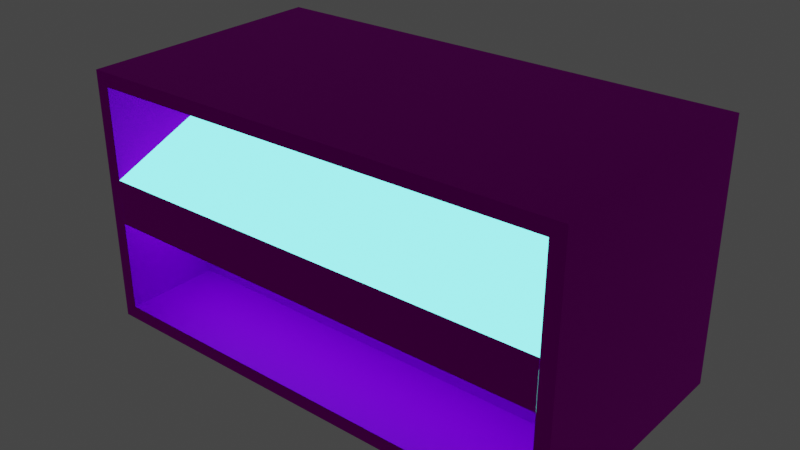 # Source: TE_Archtronic_Magazine.blend  (saved by Blender 2.80.75; exported with 4.5.12 LTS)
import bpy
from mathutils import Matrix  # noqa: F401  (used for matrix-valued properties, if any)

bpy.ops.wm.read_factory_settings(use_empty=True)
scene = bpy.context.scene
scene.name = 'Scene'

# ---- collections
col_collection = bpy.data.collections.new('Collection'); scene.collection.children.link(col_collection)

# ---- images (referenced by path relative to the original .blend; pixels are not part of the script)
import os
ASSET_DIR = os.environ.get("B2B_ASSET_DIR", "")  # directory of the original .blend (textures are referenced by path, not embedded)
HERE = os.path.dirname(os.path.abspath(__file__))  # packed textures are extracted next to this script under _unpacked/

def load_image(name, relpath, width, height, colorspace="sRGB"):
    """Load a texture the original file referenced (path relative to the .blend, or extracted next to this script)."""
    p = next((c for c in (os.path.join(HERE, relpath), os.path.join(ASSET_DIR, relpath)) if relpath and os.path.exists(c)), "")
    if p:
        img = bpy.data.images.load(p, check_existing=True)
        img.name = name
    else:  # same state as the original file: an image datablock whose file is absent (Cycles renders it pink)
        img = bpy.data.images.new(name, width, height)
        img.source = "FILE"
        img.filepath = "//" + (relpath or name)
    img.colorspace_settings.name = colorspace
    return img
img_map__0_016 = load_image('Map #0.016', 'archtronic.png', 1024, 1024, 'sRGB')

# ---- materials (node trees are filled in below, after node groups)
mat_archtronic_004 = bpy.data.materials.new('archtronic.004')
mat_archtronic_004.use_transparent_shadow = False
mat_archtronic_004.diffuse_color = (0.588, 0.588, 0.588, 1.0)
mat_archtronic_004.roughness = 0.8586
mat_archtronic_004.specular_intensity = 0.0
mat_archtronic_004.metallic = 1.0
mat_material_001 = bpy.data.materials.new('Material.001')
mat_material_001.use_transparent_shadow = False

# ---- material node trees
mat_archtronic_004.use_nodes = True; mat_archtronic_004.node_tree.nodes.clear()
_N = mat_archtronic_004.node_tree.nodes; _L = mat_archtronic_004.node_tree.links
n0 = _N.new('ShaderNodeOutputMaterial'); n0.name = 'Material Output'; n0.location = (300, 300)
n1 = _N.new('ShaderNodeBsdfPrincipled'); n1.name = 'Principled BSDF'; n1.location = (10, 300)
n1.distribution = 'GGX'
n1.subsurface_method = 'BURLEY'
n1.inputs[1].default_value = 1.0
n1.inputs[2].default_value = 0.8586
n1.inputs[3].default_value = 1.45
n1.inputs[13].default_value = 0.0
n1.inputs[27].default_value = (0.0, 0.0, 0.0, 1.0)
n1.inputs[28].default_value = 1.0
n2 = _N.new('ShaderNodeNormalMap'); n2.name = 'Normal Map'; n2.location = (-300, -300)
n2.label = 'Normal/Map'
n2.inputs[0].default_value = 0.14
n3 = _N.new('ShaderNodeTexImage'); n3.name = 'Image Texture'; n3.location = (-300, 600)
n3.image = img_map__0_016
_L.new(n1.outputs[0], n0.inputs[0])
_L.new(n2.outputs[0], n1.inputs[5])
_L.new(n3.outputs[0], n1.inputs[0])
n0.is_active_output = True
mat_material_001.use_nodes = True; mat_material_001.node_tree.nodes.clear()
_N = mat_material_001.node_tree.nodes; _L = mat_material_001.node_tree.links
n0 = _N.new('ShaderNodeOutputMaterial'); n0.name = 'Material Output'; n0.location = (300, 300)
n1 = _N.new('ShaderNodeEmission'); n1.name = 'Emission'; n1.location = (40, 220)
n1.inputs[0].default_value = (0.1413, 1.0, 1.0, 1.0)
n1.inputs[1].default_value = 3.0
_L.new(n1.outputs[0], n0.inputs[0])
n0.is_active_output = True

# ---- world
world_world = bpy.data.worlds.new('World'); scene.world = world_world
world_world.use_nodes = True; world_world.node_tree.nodes.clear()
_N = world_world.node_tree.nodes; _L = world_world.node_tree.links
n0 = _N.new('ShaderNodeOutputWorld'); n0.name = 'World Output'; n0.location = (300, 300)
n1 = _N.new('ShaderNodeBackground'); n1.name = 'Background'; n1.location = (10, 300)
n1.inputs[0].default_value = (0.05088, 0.05088, 0.05088, 1.0)
_L.new(n1.outputs[0], n0.inputs[0])
n0.is_active_output = True
world_world.color = (0.05088, 0.05088, 0.05088)
world_world.use_sun_shadow = False
world_world.sun_shadow_jitter_overblur = 0.0

# ---- meshes
me_mesh_021 = bpy.data.meshes.new('Mesh.021')
me_mesh_021.from_pydata([(-1.265, -0.6617, -0.6538), (-1.265, -0.6617, 0.6622), (1.266, -0.6632, 0.6692), (1.266, -0.6514, -0.6793), (-1.193, -0.6619, -0.583), (-1.193, -0.6613, 0.5909), (1.194, -0.663, 0.5975), (1.194, -0.6518, -0.6071), (-1.194, -0.1681, -0.5808), (1.193, -0.158, -0.6049), (-1.194, -0.1674, 0.5931), (1.193, -0.1691, 0.5997), (-1.194, -0.1678, -0.3171), (-1.194, -0.1677, 0.3229), (1.193, -0.1647, 0.3172), (1.193, -0.1625, -0.3289), (-1.193, -0.6619, -0.1134), (-1.193, -0.6618, 0.1213), (1.194, -0.6588, 0.1157), (1.194, -0.6566, -0.1252), (-1.265, 0.6617, -0.6534), (-1.265, 0.6617, 0.6626), (1.266, 0.6632, 0.6696), (1.266, 0.6514, -0.6789), (-1.193, 0.6619, -0.5826), (-1.193, 0.6613, 0.5913), (1.194, 0.663, 0.5979), (1.194, 0.6518, -0.6067), (-1.194, 0.1681, -0.5804), (1.193, 0.158, -0.6045), (-1.194, 0.1674, 0.5935), (1.193, 0.1691, 0.6001), (-1.194, 0.1678, -0.3168), (-1.194, 0.1677, 0.3232), (1.193, 0.1647, 0.3176), (1.193, 0.1625, -0.3286), (-1.193, 0.6619, -0.1131), (-1.193, 0.6618, 0.1217), (1.194, 0.6588, 0.1161), (1.194, 0.6566, -0.1248)], [], [(2, 22, 21), (7, 3, 2), (7, 4, 0), (6, 2, 1), (7, 9, 8), (11, 6, 5), (5, 1, 0), (16, 19, 18), (12, 15, 19), (14, 13, 17), (14, 11, 10), (8, 9, 15), (2, 3, 23), (1, 21, 20), (27, 22, 23), (27, 20, 24), (26, 21, 22), (27, 28, 29), (31, 25, 26), (25, 20, 21), (36, 38, 39), (32, 39, 35), (34, 37, 33), (34, 30, 31), (28, 35, 29), (23, 3, 0), (25, 33, 37), (24, 32, 28), (4, 8, 12), (5, 17, 13), (6, 11, 14), (7, 19, 15), (27, 35, 39), (26, 34, 31), (2, 21, 1), (7, 2, 6), (7, 0, 3), (6, 1, 5), (7, 8, 4), (11, 5, 10), (5, 0, 4), (16, 18, 17), (12, 19, 16), (14, 17, 18), (14, 10, 13), (8, 15, 12), (2, 23, 22), (1, 20, 0), (27, 26, 22), (27, 23, 20), (26, 25, 21), (27, 24, 28), (31, 30, 25), (25, 24, 20), (36, 37, 38), (32, 36, 39), (34, 38, 37), (34, 33, 30), (28, 32, 35), (23, 0, 20), (25, 30, 33), (24, 36, 32), (4, 12, 16), (5, 13, 10), (6, 14, 18), (7, 15, 9), (27, 29, 35), (26, 38, 34)])
me_mesh_021.polygons.foreach_set('material_index', [0, 0, 0, 0, 0, 0, 0, 0, 1, 1, 0, 0, 0, 0, 0, 0, 0, 0, 0, 0, 0, 1, 1, 0, 0, 0, 0, 0, 0, 0, 0, 0, 0, 0, 0, 0, 0, 0, 0, 0, 0, 0, 1, 1, 0, 0, 0, 0, 0, 0, 0, 0, 0, 0, 0, 1, 1, 0, 0, 0, 0, 0, 0, 0, 0, 0, 0, 0])
_uv = me_mesh_021.uv_layers.new(name='UVChannel_1')
_uv.uv.foreach_set('vector', [0.3065, 0.8285, 0.3065, 0.8936, 0.4306, 0.8935, 0.4311, 0.8932, 0.4349, 0.8971, 0.4349, 0.8244, 0.4311, 0.8932, 0.3023, 0.8919, 0.2985, 0.8957, 0.4311, 0.8283, 0.4349, 0.8244, 0.2985, 0.8248, 0.4552, 0.6632, 0.4552, 0.6632, 0.5269, 0.7288, 0.2966, 0.8241, 0.2965, 0.8517, 0.4298, 0.8517, 0.3023, 0.8286, 0.2985, 0.8248, 0.2985, 0.8957, 0.4174, 0.8847, 0.3098, 0.8844, 0.3099, 0.8953, 0.0, 0.0, 0.0, 0.0, 0.0, 0.0, 0.0, 0.0, 0.0, 0.0, 0.0, 0.0, 0.4164, 0.8924, 0.4164, 0.8784, 0.2984, 0.8787, 0.2986, 0.8409, 0.4303, 0.8416, 0.4303, 0.8264, 0.4469, 0.7393, 0.4476, 0.656, 0.528, 0.656, 0.4469, 0.738, 0.5286, 0.738, 0.5286, 0.6567, 0.4291, 0.8943, 0.433, 0.8245, 0.433, 0.8983, 0.4291, 0.8943, 0.2945, 0.8969, 0.2984, 0.893, 0.4291, 0.8284, 0.2945, 0.8249, 0.433, 0.8245, 0.4247, 0.8736, 0.2976, 0.8473, 0.4247, 0.8473, 0.4296, 0.8751, 0.2968, 0.8476, 0.4296, 0.8476, 0.2984, 0.8288, 0.2945, 0.8969, 0.2945, 0.8249, 0.292, 0.8963, 0.4267, 0.8831, 0.4268, 0.8967, 0.0, 0.0, 0.0, 0.0, 0.0, 0.0, 0.0, 0.0, 0.0, 0.0, 0.0, 0.0, 0.4334, 0.8992, 0.2913, 0.8828, 0.4334, 0.8824, 0.2925, 0.8986, 0.4345, 0.8829, 0.4345, 0.8993, 0.2972, 0.8289, 0.2972, 0.8948, 0.4253, 0.8953, 0.3689, 0.8292, 0.3385, 0.8846, 0.3161, 0.8289, 0.3751, 0.8328, 0.3198, 0.8625, 0.3198, 0.833, 0.3896, 0.8331, 0.3331, 0.8333, 0.3331, 0.8635, 0.3799, 0.8362, 0.3394, 0.836, 0.3566, 0.8787, 0.3841, 0.8309, 0.3387, 0.8311, 0.3385, 0.8571, 0.3803, 0.8369, 0.3363, 0.8367, 0.3551, 0.8817, 0.3693, 0.8296, 0.3387, 0.884, 0.3159, 0.8293, 0.3616, 0.8294, 0.3038, 0.8626, 0.304, 0.8296, 0.3065, 0.8285, 0.4306, 0.8935, 0.4306, 0.8286, 0.4311, 0.8932, 0.4349, 0.8244, 0.4311, 0.8283, 0.4311, 0.8932, 0.2985, 0.8957, 0.4349, 0.8971, 0.4311, 0.8283, 0.2985, 0.8248, 0.3023, 0.8286, 0.4552, 0.6632, 0.5269, 0.7288, 0.5269, 0.7288, 0.2966, 0.8241, 0.4298, 0.8517, 0.4298, 0.8241, 0.3023, 0.8286, 0.2985, 0.8957, 0.3023, 0.8919, 0.4174, 0.8847, 0.3099, 0.8953, 0.4174, 0.8953, 0.0, 0.0, 0.0, 0.0, 0.0, 0.0, 0.0, 0.0, 0.0, 0.0, 0.0, 0.0, 0.4164, 0.8924, 0.2984, 0.8787, 0.2984, 0.8921, 0.2986, 0.8409, 0.4303, 0.8264, 0.2985, 0.8264, 0.4469, 0.7393, 0.528, 0.656, 0.5288, 0.7393, 0.4469, 0.738, 0.5286, 0.6567, 0.4469, 0.6567, 0.4291, 0.8943, 0.4291, 0.8284, 0.433, 0.8245, 0.4291, 0.8943, 0.433, 0.8983, 0.2945, 0.8969, 0.4291, 0.8284, 0.2984, 0.8288, 0.2945, 0.8249, 0.4247, 0.8736, 0.2975, 0.8736, 0.2976, 0.8473, 0.4296, 0.8751, 0.2967, 0.8751, 0.2968, 0.8476, 0.2984, 0.8288, 0.2984, 0.893, 0.2945, 0.8969, 0.292, 0.8963, 0.2919, 0.8831, 0.4267, 0.8831, 0.0, 0.0, 0.0, 0.0, 0.0, 0.0, 0.0, 0.0, 0.0, 0.0, 0.0, 0.0, 0.4334, 0.8992, 0.2913, 0.8989, 0.2913, 0.8828, 0.2925, 0.8986, 0.2924, 0.8829, 0.4345, 0.8829, 0.2972, 0.8289, 0.4253, 0.8953, 0.4253, 0.8283, 0.3689, 0.8292, 0.3689, 0.8847, 0.3385, 0.8846, 0.3751, 0.8328, 0.3751, 0.8853, 0.3198, 0.8625, 0.3896, 0.8331, 0.3331, 0.8635, 0.3896, 0.8867, 0.3799, 0.8362, 0.3566, 0.8787, 0.3799, 0.8788, 0.3841, 0.8309, 0.3385, 0.8571, 0.3841, 0.8752, 0.3803, 0.8369, 0.3551, 0.8817, 0.3803, 0.882, 0.3693, 0.8296, 0.3693, 0.8843, 0.3387, 0.884, 0.3616, 0.8294, 0.3616, 0.8855, 0.3038, 0.8626])
me_mesh_021.materials.append(mat_archtronic_004)
me_mesh_021.materials.append(mat_material_001)
me_mesh_021.use_remesh_preserve_volume = False
me_mesh_021.use_remesh_preserve_attributes = False
me_mesh_021.use_mirror_vertex_groups = False
me_mesh_021.update()
me_mesh_021.normals_split_custom_set([tuple(v) for v in zip(*[iter([-0.00278, -0.0002903, 1.0, -0.00278, -0.0002903, 1.0, -0.00278, -0.0002903, 1.0, -0.002629, -1.0, -0.008736, -0.002629, -1.0, -0.008736, -0.002629, -1.0, -0.008736, 0.004142, -1.0, -0.006859, 0.004142, -1.0, -0.006859, 0.004142, -1.0, -0.006859, -0.0005768, -1.0, -0.002123, -0.0005768, -1.0, -0.002123, -0.0005768, -1.0, -0.002123, 0.0101, -0.004404, 0.9999, 0.0101, -0.004404, 0.9999, 0.0101, -0.004404, 0.9999, 0.002782, 0.004426, -1.0, 0.002782, 0.004426, -1.0, 0.002782, 0.004426, -1.0, 0.006139, -1.0, 0.0, 0.006139, -1.0, 0.0, 0.006139, -1.0, 0.0, 0.002193, -1.0, -0.009252, 0.002193, -1.0, -0.009252, 0.002193, -1.0, -0.009252, -0.003714, -0.3811, -0.9245, -0.003714, -0.3811, -0.9245, -0.003714, -0.3811, -0.9245, 0.002665, -0.3776, 0.926, 0.002665, -0.3776, 0.926, 0.002665, -0.3776, 0.926, -0.0006765, -0.9999, -0.01578, -0.0006765, -0.9999, -0.01578, -0.0006765, -0.9999, -0.01578, 0.004048, -0.9999, -0.01615, 0.004048, -0.9999, -0.01615, 0.004048, -0.9999, -0.01615, 1.0, 5.023e-08, -3.253e-05, 1.0, 5.023e-08, -3.253e-05, 1.0, 5.023e-08, -3.253e-05, -1.0, 0.0, 0.0, -1.0, 0.0, 0.0, -1.0, 0.0, 0.0, -0.002629, 1.0, -0.008736, -0.002629, 1.0, -0.008736, -0.002629, 1.0, -0.008736, 0.004142, 1.0, -0.006859, 0.004142, 1.0, -0.006859, 0.004142, 1.0, -0.006859, -0.0005769, 1.0, -0.002122, -0.0005769, 1.0, -0.002122, -0.0005769, 1.0, -0.002122, 0.0101, 0.004404, 0.9999, 0.0101, 0.004404, 0.9999, 0.0101, 0.004404, 0.9999, 0.002782, -0.004426, -1.0, 0.002782, -0.004426, -1.0, 0.002782, -0.004426, -1.0, 0.006139, 1.0, 1.584e-07, 0.006139, 1.0, 1.584e-07, 0.006139, 1.0, 1.584e-07, 0.002193, 1.0, -0.009251, 0.002193, 1.0, -0.009251, 0.002193, 1.0, -0.009251, -0.003714, 0.3811, -0.9245, -0.003714, 0.3811, -0.9245, -0.003714, 0.3811, -0.9245, 0.002665, 0.3776, 0.926, 0.002665, 0.3776, 0.926, 0.002665, 0.3776, 0.926, -0.0006766, 0.9999, -0.01578, -0.0006766, 0.9999, -0.01578, -0.0006766, 0.9999, -0.01578, 0.004048, 0.9999, -0.01615, 0.004048, 0.9999, -0.01615, 0.004048, 0.9999, -0.01615, -0.01009, 0.0002955, -0.9999, -0.01009, 0.0002955, -0.9999, -0.01009, 0.0002955, -0.9999, 1.0, -0.001729, 6.952e-08, 1.0, -0.001729, 6.952e-08, 1.0, -0.001729, 6.952e-08, 1.0, -0.00173, -1.649e-06, 1.0, -0.00173, -1.649e-06, 1.0, -0.00173, -1.649e-06, 1.0, 0.00173, -1.649e-06, 1.0, 0.00173, -1.649e-06, 1.0, 0.00173, -1.649e-06, 1.0, 0.001729, 6.952e-08, 1.0, 0.001729, 6.952e-08, 1.0, 0.001729, 6.952e-08, -1.0, -0.00173, 2.841e-05, -1.0, -0.00173, 2.841e-05, -1.0, -0.00173, 2.841e-05, -1.0, -0.001722, 1.67e-05, -1.0, -0.001722, 1.67e-05, -1.0, -0.001722, 1.67e-05, -1.0, 0.001722, 1.67e-05, -1.0, 0.001722, 1.67e-05, -1.0, 0.001722, 1.67e-05, -1.0, 0.00173, 2.841e-05, -1.0, 0.00173, 2.841e-05, -1.0, 0.00173, 2.841e-05, -0.00278, -0.0002909, 1.0, -0.00278, -0.0002909, 1.0, -0.00278, -0.0002909, 1.0, 0.006573, -0.9999, -0.009252, 0.006573, -0.9999, -0.009252, 0.006573, -0.9999, -0.009252, 0.004052, -1.0, -0.002122, 0.004052, -1.0, -0.002122, 0.004052, -1.0, -0.002122, -0.0007013, -1.0, -0.006859, -0.0007013, -1.0, -0.006859, -0.0007013, -1.0, -0.006859, 0.0101, -0.004404, 0.9999, 0.0101, -0.004404, 0.9999, 0.0101, -0.004404, 0.9999, 0.002782, 0.004426, -1.0, 0.002782, 0.004426, -1.0, 0.002782, 0.004426, -1.0, -0.003178, -1.0, 0.0005351, -0.003178, -1.0, 0.0005351, -0.003178, -1.0, 0.0005351, 0.001253, -1.0, 0.0005355, 0.001253, -1.0, 0.0005355, 0.001253, -1.0, 0.0005355, -0.003714, -0.3811, -0.9245, -0.003714, -0.3811, -0.9245, -0.003714, -0.3811, -0.9245, 0.002665, -0.3776, 0.926, 0.002665, -0.3776, 0.926, 0.002665, -0.3776, 0.926, 0.001254, -1.0, 0.0009299, 0.001254, -1.0, 0.0009299, 0.001254, -1.0, 0.0009299, 0.002243, -1.0, 0.0009532, 0.002243, -1.0, 0.0009532, 0.002243, -1.0, 0.0009532, 1.0, 0.0, -3.253e-05, 1.0, 0.0, -3.253e-05, 1.0, 0.0, -3.253e-05, -1.0, -6.822e-08, 0.0, -1.0, -6.822e-08, 0.0, -1.0, -6.822e-08, 0.0, 0.006573, 0.9999, -0.009252, 0.006573, 0.9999, -0.009252, 0.006573, 0.9999, -0.009252, 0.004052, 1.0, -0.002122, 0.004052, 1.0, -0.002122, 0.004052, 1.0, -0.002122, -0.0007014, 1.0, -0.006861, -0.0007014, 1.0, -0.006861, -0.0007014, 1.0, -0.006861, 0.0101, 0.004404, 0.9999, 0.0101, 0.004404, 0.9999, 0.0101, 0.004404, 0.9999, 0.002782, -0.004426, -1.0, 0.002782, -0.004426, -1.0, 0.002782, -0.004426, -1.0, -0.003178, 1.0, 0.0005354, -0.003178, 1.0, 0.0005354, -0.003178, 1.0, 0.0005354, 0.001253, 1.0, 0.0005364, 0.001253, 1.0, 0.0005364, 0.001253, 1.0, 0.0005364, -0.003714, 0.3811, -0.9245, -0.003714, 0.3811, -0.9245, -0.003714, 0.3811, -0.9245, 0.002665, 0.3776, 0.926, 0.002665, 0.3776, 0.926, 0.002665, 0.3776, 0.926, 0.001254, 1.0, 0.0009299, 0.001254, 1.0, 0.0009299, 0.001254, 1.0, 0.0009299, 0.002243, 1.0, 0.0009531, 0.002243, 1.0, 0.0009531, 0.002243, 1.0, 0.0009531, -0.01009, 0.0002909, -0.9999, -0.01009, 0.0002909, -0.9999, -0.01009, 0.0002909, -0.9999, 1.0, -0.001729, 1.561e-07, 1.0, -0.001729, 1.561e-07, 1.0, -0.001729, 1.561e-07, 1.0, -0.001729, 1.106e-07, 1.0, -0.001729, 1.106e-07, 1.0, -0.001729, 1.106e-07, 1.0, 0.001729, 1.106e-07, 1.0, 0.001729, 1.106e-07, 1.0, 0.001729, 1.106e-07, 1.0, 0.001729, 1.561e-07, 1.0, 0.001729, 1.561e-07, 1.0, 0.001729, 1.561e-07, -1.0, -0.001736, 1.662e-05, -1.0, -0.001736, 1.662e-05, -1.0, -0.001736, 1.662e-05, -1.0, -0.001729, 2.908e-05, -1.0, -0.001729, 2.908e-05, -1.0, -0.001729, 2.908e-05, -1.0, 0.001729, 2.908e-05, -1.0, 0.001729, 2.908e-05, -1.0, 0.001729, 2.908e-05, -1.0, 0.001736, 1.662e-05, -1.0, 0.001736, 1.662e-05, -1.0, 0.001736, 1.662e-05])] * 3)])

# ---- objects
ob_te_archtonic_magazine = bpy.data.objects.new('TE_ARchtonic_Magazine', me_mesh_021)

# ---- transforms, parenting, visibility, modifiers, constraints
ob_te_archtonic_magazine.location = (0.0, 0.0, 0.0)
ob_te_archtonic_magazine.rotation_euler = (3.142, -0.0, 0.0)
ob_te_archtonic_magazine.color = (0.8, 0.8, 0.8, 1.0)
ob_te_archtonic_magazine.lineart.crease_threshold = 0.0

# ---- collection membership
col_collection.objects.link(ob_te_archtonic_magazine)

# ---- scene / render settings (as saved in the file)
scene.frame_start = 1; scene.frame_end = 250; scene.frame_set(1)
scene.render.engine = 'BLENDER_EEVEE_NEXT'
scene.cycles.use_denoising = False
scene.cycles.samples = 128
scene.cycles.sampling_pattern = 'TABULATED_SOBOL'
scene.cycles.use_adaptive_sampling = False
scene.cycles.use_light_tree = False
scene.view_settings.view_transform = 'Filmic'
bpy.context.view_layer.update()

# ---- added for rendering (the .blend has no active camera): camera
cam_auto = bpy.data.cameras.new('AutoCamera')
cam_auto.lens = 50.0
cam_auto.sensor_width = 36.0
cam_auto.clip_end = 1000.0
ob_auto_camera = bpy.data.objects.new('AutoCamera', cam_auto)
scene.collection.objects.link(ob_auto_camera)
ob_auto_camera.location = (2.92351, -3.50779, 2.34337)
ob_auto_camera.rotation_euler = (1.09748, -7.21219e-08, 0.694738)
scene.camera = ob_auto_camera
bpy.context.view_layer.update()
